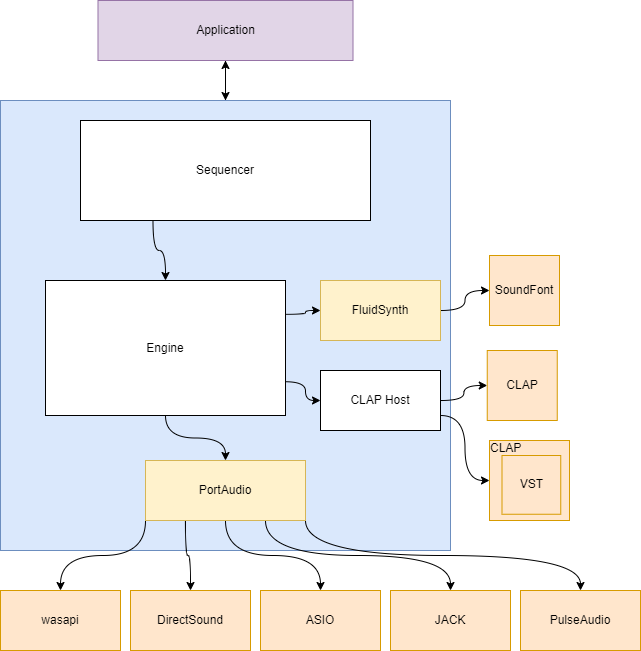

The diagram above was exported from draw.io. Its source (the exported page's mxGraphModel, read from the mxfile embedded in the PNG):
<mxGraphModel dx="1227" dy="1144" grid="1" gridSize="10" guides="1" tooltips="1" connect="1" arrows="1" fold="1" page="1" pageScale="1" pageWidth="827" pageHeight="1169" math="0" shadow="0">
  <root>
    <mxCell id="0" />
    <mxCell id="1" parent="0" />
    <mxCell id="MbqkdXowifoNjNoUw_Uh-43" style="edgeStyle=orthogonalEdgeStyle;curved=1;orthogonalLoop=1;jettySize=auto;html=1;exitX=0.5;exitY=1;exitDx=0;exitDy=0;fontSize=12;" edge="1" parent="1" source="MbqkdXowifoNjNoUw_Uh-1">
      <mxGeometry relative="1" as="geometry">
        <mxPoint x="295" y="110" as="targetPoint" />
      </mxGeometry>
    </mxCell>
    <mxCell id="MbqkdXowifoNjNoUw_Uh-1" value="Application" style="rounded=0;whiteSpace=wrap;html=1;fillColor=#e1d5e7;strokeColor=#9673a6;" vertex="1" parent="1">
      <mxGeometry x="167.5" y="10" width="255" height="60" as="geometry" />
    </mxCell>
    <mxCell id="MbqkdXowifoNjNoUw_Uh-28" style="edgeStyle=orthogonalEdgeStyle;orthogonalLoop=1;jettySize=auto;html=1;exitX=0.5;exitY=0;exitDx=0;exitDy=0;entryX=0.5;entryY=1;entryDx=0;entryDy=0;curved=1;" edge="1" parent="1" source="MbqkdXowifoNjNoUw_Uh-2" target="MbqkdXowifoNjNoUw_Uh-1">
      <mxGeometry relative="1" as="geometry" />
    </mxCell>
    <mxCell id="MbqkdXowifoNjNoUw_Uh-2" value="" style="whiteSpace=wrap;html=1;aspect=fixed;align=left;fillColor=#dae8fc;strokeColor=#6c8ebf;" vertex="1" parent="1">
      <mxGeometry x="70" y="110" width="450" height="450" as="geometry" />
    </mxCell>
    <mxCell id="MbqkdXowifoNjNoUw_Uh-3" value="CLAP" style="whiteSpace=wrap;html=1;aspect=fixed;fillColor=#ffe6cc;strokeColor=#d79b00;" vertex="1" parent="1">
      <mxGeometry x="556.75" y="360" width="70" height="70" as="geometry" />
    </mxCell>
    <mxCell id="MbqkdXowifoNjNoUw_Uh-4" value="SoundFont" style="whiteSpace=wrap;html=1;aspect=fixed;fillColor=#ffe6cc;strokeColor=#d79b00;" vertex="1" parent="1">
      <mxGeometry x="559" y="265" width="70" height="70" as="geometry" />
    </mxCell>
    <mxCell id="MbqkdXowifoNjNoUw_Uh-16" style="edgeStyle=orthogonalEdgeStyle;rounded=0;orthogonalLoop=1;jettySize=auto;html=1;exitX=0;exitY=1;exitDx=0;exitDy=0;curved=1;" edge="1" parent="1" source="MbqkdXowifoNjNoUw_Uh-6" target="MbqkdXowifoNjNoUw_Uh-7">
      <mxGeometry relative="1" as="geometry" />
    </mxCell>
    <mxCell id="MbqkdXowifoNjNoUw_Uh-17" style="edgeStyle=orthogonalEdgeStyle;rounded=0;orthogonalLoop=1;jettySize=auto;html=1;exitX=0.25;exitY=1;exitDx=0;exitDy=0;curved=1;" edge="1" parent="1" source="MbqkdXowifoNjNoUw_Uh-6" target="MbqkdXowifoNjNoUw_Uh-8">
      <mxGeometry relative="1" as="geometry" />
    </mxCell>
    <mxCell id="MbqkdXowifoNjNoUw_Uh-18" style="edgeStyle=orthogonalEdgeStyle;rounded=0;orthogonalLoop=1;jettySize=auto;html=1;exitX=0.5;exitY=1;exitDx=0;exitDy=0;curved=1;" edge="1" parent="1" source="MbqkdXowifoNjNoUw_Uh-6" target="MbqkdXowifoNjNoUw_Uh-11">
      <mxGeometry relative="1" as="geometry" />
    </mxCell>
    <mxCell id="MbqkdXowifoNjNoUw_Uh-19" style="edgeStyle=orthogonalEdgeStyle;rounded=0;orthogonalLoop=1;jettySize=auto;html=1;exitX=0.75;exitY=1;exitDx=0;exitDy=0;entryX=0.5;entryY=0;entryDx=0;entryDy=0;curved=1;" edge="1" parent="1" source="MbqkdXowifoNjNoUw_Uh-6" target="MbqkdXowifoNjNoUw_Uh-12">
      <mxGeometry relative="1" as="geometry" />
    </mxCell>
    <mxCell id="MbqkdXowifoNjNoUw_Uh-20" style="edgeStyle=orthogonalEdgeStyle;rounded=0;orthogonalLoop=1;jettySize=auto;html=1;exitX=1;exitY=1;exitDx=0;exitDy=0;entryX=0.5;entryY=0;entryDx=0;entryDy=0;curved=1;" edge="1" parent="1" source="MbqkdXowifoNjNoUw_Uh-6" target="MbqkdXowifoNjNoUw_Uh-10">
      <mxGeometry relative="1" as="geometry" />
    </mxCell>
    <mxCell id="MbqkdXowifoNjNoUw_Uh-6" value="PortAudio" style="rounded=0;whiteSpace=wrap;html=1;fillColor=#fff2cc;strokeColor=#d6b656;" vertex="1" parent="1">
      <mxGeometry x="215" y="470" width="160" height="60" as="geometry" />
    </mxCell>
    <mxCell id="MbqkdXowifoNjNoUw_Uh-7" value="wasapi" style="rounded=0;whiteSpace=wrap;html=1;fillColor=#ffe6cc;strokeColor=#d79b00;" vertex="1" parent="1">
      <mxGeometry x="70" y="600" width="120" height="60" as="geometry" />
    </mxCell>
    <mxCell id="MbqkdXowifoNjNoUw_Uh-8" value="DirectSound" style="rounded=0;whiteSpace=wrap;html=1;fillColor=#ffe6cc;strokeColor=#d79b00;" vertex="1" parent="1">
      <mxGeometry x="200" y="600" width="120" height="60" as="geometry" />
    </mxCell>
    <mxCell id="MbqkdXowifoNjNoUw_Uh-10" value="PulseAudio" style="rounded=0;whiteSpace=wrap;html=1;fillColor=#ffe6cc;strokeColor=#d79b00;" vertex="1" parent="1">
      <mxGeometry x="590" y="600" width="120" height="60" as="geometry" />
    </mxCell>
    <mxCell id="MbqkdXowifoNjNoUw_Uh-11" value="ASIO" style="rounded=0;whiteSpace=wrap;html=1;fillColor=#ffe6cc;strokeColor=#d79b00;" vertex="1" parent="1">
      <mxGeometry x="330" y="600" width="120" height="60" as="geometry" />
    </mxCell>
    <mxCell id="MbqkdXowifoNjNoUw_Uh-12" value="JACK" style="rounded=0;whiteSpace=wrap;html=1;fillColor=#ffe6cc;strokeColor=#d79b00;" vertex="1" parent="1">
      <mxGeometry x="460" y="600" width="120" height="60" as="geometry" />
    </mxCell>
    <mxCell id="MbqkdXowifoNjNoUw_Uh-21" style="edgeStyle=orthogonalEdgeStyle;rounded=0;orthogonalLoop=1;jettySize=auto;html=1;exitX=1;exitY=0.5;exitDx=0;exitDy=0;entryX=0;entryY=0.5;entryDx=0;entryDy=0;curved=1;" edge="1" parent="1" source="MbqkdXowifoNjNoUw_Uh-13" target="MbqkdXowifoNjNoUw_Uh-4">
      <mxGeometry relative="1" as="geometry" />
    </mxCell>
    <mxCell id="MbqkdXowifoNjNoUw_Uh-13" value="FluidSynth" style="rounded=0;whiteSpace=wrap;html=1;fillColor=#fff2cc;strokeColor=#d6b656;" vertex="1" parent="1">
      <mxGeometry x="390" y="290" width="120" height="60" as="geometry" />
    </mxCell>
    <mxCell id="MbqkdXowifoNjNoUw_Uh-31" value="CLAP" style="whiteSpace=wrap;html=1;aspect=fixed;fillColor=#ffe6cc;strokeColor=#d79b00;" vertex="1" parent="1">
      <mxGeometry x="559" y="450" width="80" height="80" as="geometry" />
    </mxCell>
    <mxCell id="MbqkdXowifoNjNoUw_Uh-30" value="VST" style="whiteSpace=wrap;html=1;aspect=fixed;fillColor=#ffe6cc;strokeColor=#d79b00;" vertex="1" parent="1">
      <mxGeometry x="571.5" y="465" width="58.75" height="58.75" as="geometry" />
    </mxCell>
    <mxCell id="MbqkdXowifoNjNoUw_Uh-34" value="&lt;font style=&quot;font-size: 12px;&quot;&gt;CLAP&lt;/font&gt;" style="text;strokeColor=none;fillColor=none;html=1;fontSize=24;fontStyle=0;verticalAlign=middle;align=left;" vertex="1" parent="1">
      <mxGeometry x="557.5" y="449" width="102.5" height="10" as="geometry" />
    </mxCell>
    <mxCell id="MbqkdXowifoNjNoUw_Uh-52" style="edgeStyle=orthogonalEdgeStyle;curved=1;orthogonalLoop=1;jettySize=auto;html=1;exitX=0.25;exitY=1;exitDx=0;exitDy=0;entryX=0.5;entryY=0;entryDx=0;entryDy=0;fontSize=12;" edge="1" parent="1" source="MbqkdXowifoNjNoUw_Uh-44" target="MbqkdXowifoNjNoUw_Uh-45">
      <mxGeometry relative="1" as="geometry" />
    </mxCell>
    <mxCell id="MbqkdXowifoNjNoUw_Uh-44" value="Sequencer" style="rounded=0;whiteSpace=wrap;html=1;fontSize=12;" vertex="1" parent="1">
      <mxGeometry x="150" y="130" width="290" height="100" as="geometry" />
    </mxCell>
    <mxCell id="MbqkdXowifoNjNoUw_Uh-50" style="edgeStyle=orthogonalEdgeStyle;curved=1;orthogonalLoop=1;jettySize=auto;html=1;exitX=1;exitY=0.25;exitDx=0;exitDy=0;fontSize=12;" edge="1" parent="1" source="MbqkdXowifoNjNoUw_Uh-45" target="MbqkdXowifoNjNoUw_Uh-13">
      <mxGeometry relative="1" as="geometry" />
    </mxCell>
    <mxCell id="MbqkdXowifoNjNoUw_Uh-51" style="edgeStyle=orthogonalEdgeStyle;curved=1;orthogonalLoop=1;jettySize=auto;html=1;exitX=1;exitY=0.75;exitDx=0;exitDy=0;fontSize=12;" edge="1" parent="1" source="MbqkdXowifoNjNoUw_Uh-45" target="MbqkdXowifoNjNoUw_Uh-47">
      <mxGeometry relative="1" as="geometry" />
    </mxCell>
    <mxCell id="MbqkdXowifoNjNoUw_Uh-53" value="" style="edgeStyle=orthogonalEdgeStyle;curved=1;orthogonalLoop=1;jettySize=auto;html=1;fontSize=12;" edge="1" parent="1" source="MbqkdXowifoNjNoUw_Uh-45" target="MbqkdXowifoNjNoUw_Uh-6">
      <mxGeometry relative="1" as="geometry" />
    </mxCell>
    <mxCell id="MbqkdXowifoNjNoUw_Uh-45" value="Engine" style="rounded=0;whiteSpace=wrap;html=1;fontSize=12;" vertex="1" parent="1">
      <mxGeometry x="115" y="290" width="240" height="135" as="geometry" />
    </mxCell>
    <mxCell id="MbqkdXowifoNjNoUw_Uh-48" style="edgeStyle=orthogonalEdgeStyle;curved=1;orthogonalLoop=1;jettySize=auto;html=1;exitX=1;exitY=0.5;exitDx=0;exitDy=0;fontSize=12;" edge="1" parent="1" source="MbqkdXowifoNjNoUw_Uh-47" target="MbqkdXowifoNjNoUw_Uh-3">
      <mxGeometry relative="1" as="geometry" />
    </mxCell>
    <mxCell id="MbqkdXowifoNjNoUw_Uh-49" style="edgeStyle=orthogonalEdgeStyle;curved=1;orthogonalLoop=1;jettySize=auto;html=1;exitX=1;exitY=0.75;exitDx=0;exitDy=0;entryX=0;entryY=0.5;entryDx=0;entryDy=0;fontSize=12;" edge="1" parent="1" source="MbqkdXowifoNjNoUw_Uh-47" target="MbqkdXowifoNjNoUw_Uh-31">
      <mxGeometry relative="1" as="geometry" />
    </mxCell>
    <mxCell id="MbqkdXowifoNjNoUw_Uh-47" value="CLAP Host" style="rounded=0;whiteSpace=wrap;html=1;fontSize=12;" vertex="1" parent="1">
      <mxGeometry x="390" y="380" width="120" height="60" as="geometry" />
    </mxCell>
  </root>
</mxGraphModel>